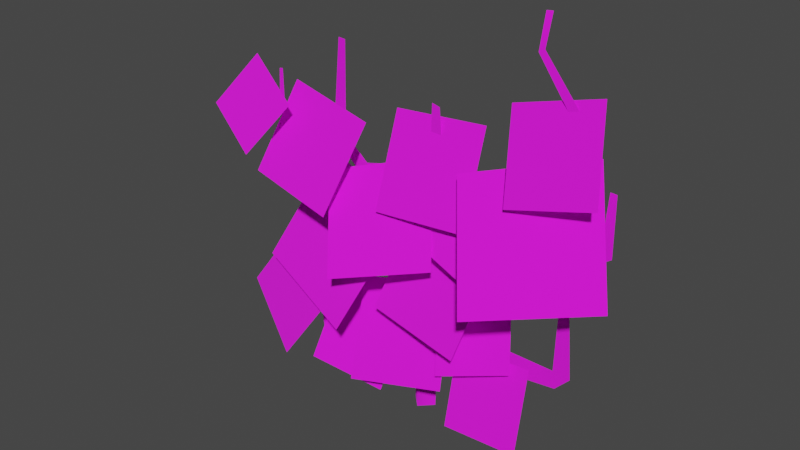 # Source: ivy_leaf_wall_x3_01.blend  (saved by Blender 3.4.6; exported with 4.5.12 LTS)
import bpy
from mathutils import Matrix  # noqa: F401  (used for matrix-valued properties, if any)

bpy.ops.wm.read_factory_settings(use_empty=True)
scene = bpy.context.scene
scene.name = 'Scene'

# ---- collections
col_collection = bpy.data.collections.new('Collection'); scene.collection.children.link(col_collection)
col_export = bpy.data.collections.new('Export'); scene.collection.children.link(col_export)

# ---- images (referenced by path relative to the original .blend; pixels are not part of the script)
import os
ASSET_DIR = os.environ.get("B2B_ASSET_DIR", "")  # directory of the original .blend (textures are referenced by path, not embedded)
HERE = os.path.dirname(os.path.abspath(__file__))  # packed textures are extracted next to this script under _unpacked/

def load_image(name, relpath, width, height, colorspace="sRGB"):
    """Load a texture the original file referenced (path relative to the .blend, or extracted next to this script)."""
    p = next((c for c in (os.path.join(HERE, relpath), os.path.join(ASSET_DIR, relpath)) if relpath and os.path.exists(c)), "")
    if p:
        img = bpy.data.images.load(p, check_existing=True)
        img.name = name
    else:  # same state as the original file: an image datablock whose file is absent (Cycles renders it pink)
        img = bpy.data.images.new(name, width, height)
        img.source = "FILE"
        img.filepath = "//" + (relpath or name)
    img.colorspace_settings.name = colorspace
    return img
img_leaf_ivy_png = load_image('leaf_ivy.png', 'leaf_ivy.png', 1024, 1024, 'sRGB')
img_vine_brown_png = load_image('vine_brown.png', 'vine_brown.png', 1024, 1024, 'sRGB')

# ---- materials (node trees are filled in below, after node groups)
mat_leaf_ivy = bpy.data.materials.new('leaf_ivy')
mat_leaf_ivy.use_backface_culling = True
mat_leaf_ivy.use_transparent_shadow = False
mat_vine_brown = bpy.data.materials.new('vine_brown')
mat_vine_brown.use_backface_culling = True
mat_vine_brown.use_transparent_shadow = False

# ---- material node trees
mat_leaf_ivy.use_nodes = True; mat_leaf_ivy.node_tree.nodes.clear()
_N = mat_leaf_ivy.node_tree.nodes; _L = mat_leaf_ivy.node_tree.links
n0 = _N.new('ShaderNodeBsdfPrincipled'); n0.name = 'Principled BSDF'; n0.location = (10, 300)
n0.distribution = 'GGX'
n0.subsurface_method = 'RANDOM_WALK_SKIN'
n0.inputs[2].default_value = 1.0
n0.inputs[27].default_value = (0.0, 0.0, 0.0, 1.0)
n0.inputs[28].default_value = 1.0
n1 = _N.new('ShaderNodeOutputMaterial'); n1.name = 'Material Output'; n1.location = (320, 270)
n2 = _N.new('ShaderNodeTexImage'); n2.name = 'Image Texture'; n2.location = (-440, 210)
n2.label = 'BASE COLOR'
n2.image = img_leaf_ivy_png
_L.new(n0.outputs[0], n1.inputs[0])
_L.new(n2.outputs[0], n0.inputs[0])
_L.new(n2.outputs[1], n0.inputs[4])
n1.is_active_output = True
mat_vine_brown.use_nodes = True; mat_vine_brown.node_tree.nodes.clear()
_N = mat_vine_brown.node_tree.nodes; _L = mat_vine_brown.node_tree.links
n0 = _N.new('ShaderNodeBsdfPrincipled'); n0.name = 'Principled BSDF'; n0.location = (10, 300)
n0.distribution = 'GGX'
n0.subsurface_method = 'RANDOM_WALK_SKIN'
n0.inputs[2].default_value = 1.0
n0.inputs[27].default_value = (0.0, 0.0, 0.0, 1.0)
n0.inputs[28].default_value = 1.0
n1 = _N.new('ShaderNodeOutputMaterial'); n1.name = 'Material Output'; n1.location = (320, 270)
n2 = _N.new('ShaderNodeTexImage'); n2.name = 'Image Texture'; n2.location = (-440, 210)
n2.label = 'BASE COLOR'
n2.image = img_vine_brown_png
_L.new(n0.outputs[0], n1.inputs[0])
_L.new(n2.outputs[0], n0.inputs[0])
_L.new(n2.outputs[1], n0.inputs[4])
n1.is_active_output = True

# ---- world
world_world = bpy.data.worlds.new('World'); scene.world = world_world
world_world.use_nodes = True; world_world.node_tree.nodes.clear()
_N = world_world.node_tree.nodes; _L = world_world.node_tree.links
n0 = _N.new('ShaderNodeOutputWorld'); n0.name = 'World Output'; n0.location = (300, 300)
n1 = _N.new('ShaderNodeBackground'); n1.name = 'Background'; n1.location = (10, 300)
n1.inputs[0].default_value = (0.05088, 0.05088, 0.05088, 1.0)
_L.new(n1.outputs[0], n0.inputs[0])
n0.is_active_output = True
world_world.color = (0.05088, 0.05088, 0.05088)
world_world.use_sun_shadow = False
world_world.sun_shadow_jitter_overblur = 0.0

# ---- meshes
me_rsrc_world_prop_generic_ivy_wall_x3_01_meshnodes__ivy_leaf_27 = bpy.data.meshes.new('rsrc.world.prop.generic.ivy_wall_x3_01-MeshNodes["ivy_leaf_27"]')
me_rsrc_world_prop_generic_ivy_wall_x3_01_meshnodes__ivy_leaf_27.from_pydata([(-0.5775, -0.9374, 0.4632), (-0.3725, -0.2752, 0.05243), (0.2018, -1.108, 0.5765), (0.4068, -0.4462, 0.1658), (1.357, -2.848, 0.5468), (0.6792, -2.665, 0.525), (1.531, -2.241, 0.2394), (0.8532, -2.058, 0.2176), (1.324, -2.411, 0.6284), (0.4122, -2.158, 0.3024), (1.715, -1.627, 0.1436), (0.8033, -1.374, -0.1824), (0.9769, -1.912, 0.4705), (0.3237, -2.092, 0.5849), (0.7642, -1.339, 0.1565), (0.111, -1.519, 0.2709), (0.452, -2.43, 0.5704), (-0.3095, -2.383, 0.5397), (0.5074, -1.735, 0.2578), (-0.2541, -1.689, 0.227), (-0.02369, -2.058, 0.5805), (-0.7827, -1.843, 0.3161), (0.3013, -1.407, 0.1775), (-0.4577, -1.192, -0.08684), (-0.4632, -2.279, 0.3736), (-1.221, -2.413, 0.4519), (-0.6183, -1.589, 0.05962), (-1.376, -1.724, 0.138), (-0.1206, -1.612, 0.3939), (-1.081, -1.817, 0.6781), (-0.4338, -0.7366, -0.03171), (-1.394, -0.942, 0.2525), (-1.059, -2.316, 0.198), (-1.515, -2.586, 0.3319), (-1.36, -1.9, 0.01283), (-1.816, -2.169, 0.1468), (-0.6723, -0.8419, 0.204), (-1.297, -1.185, 0.496), (-1.086, -0.208, 0.06182), (-1.711, -0.5508, 0.3538), (-0.183, -0.7607, 0.5455), (-0.8679, -0.8006, 0.5094), (-0.1994, -0.1666, 0.2007), (-0.8844, -0.2066, 0.1646), (0.6912, -1.585, 0.4402), (-0.138, -1.644, 0.5802), (0.5743, -0.8383, 0.06621), (-0.2549, -0.898, 0.2062), (1.051, -0.826, 0.3394), (0.4181, -0.7689, 0.3612), (1.097, -0.2272, 0.1324), (0.4651, -0.17, 0.1542), (0.7166, -1.244, 0.5846), (0.1466, -1.046, 0.4703), (0.944, -0.7758, 0.2587), (0.374, -0.5783, 0.1444)], [], [(0, 1, 2), (3, 2, 1), (4, 5, 6), (7, 6, 5), (8, 9, 10), (11, 10, 9), (12, 13, 14), (15, 14, 13), (16, 17, 18), (19, 18, 17), (20, 21, 22), (23, 22, 21), (24, 25, 26), (27, 26, 25), (28, 29, 30), (31, 30, 29), (32, 33, 34), (35, 34, 33), (36, 37, 38), (39, 38, 37), (40, 41, 42), (43, 42, 41), (44, 45, 46), (47, 46, 45), (48, 49, 50), (51, 50, 49), (52, 53, 54), (55, 54, 53)])
me_rsrc_world_prop_generic_ivy_wall_x3_01_meshnodes__ivy_leaf_27.polygons.foreach_set('use_smooth', [0, 0, 0, 1, 0, 0, 0, 0, 0, 0, 0, 0, 0, 0, 0, 0, 0, 0, 0, 0, 0, 0, 0, 0, 0, 0, 0, 0])
_uv = me_rsrc_world_prop_generic_ivy_wall_x3_01_meshnodes__ivy_leaf_27.uv_layers.new(name='UVMap')
_uv.uv.foreach_set('vector', [0.5, 1.0, 0.5, 0.0, 0.75, 1.0, 0.75, 0.0, 0.75, 1.0, 0.5, 0.0, 0.0, 1.0, 0.25, 1.0, 0.0, 0.0, 0.25, 0.0, 0.0, 0.0, 0.25, 1.0, 0.25, 1.0, 0.5, 1.0, 0.25, 0.0, 0.5, 0.0, 0.25, 0.0, 0.5, 1.0, -0.25, 1.0, 0.0, 1.0, -0.25, 0.0, 0.0, 0.0, -0.25, 0.0, 0.0, 1.0, 0.0, 1.0, 0.25, 1.0, 0.0, 0.0, 0.25, 0.0, 0.0, 0.0, 0.25, 1.0, 0.25, 1.0, 0.5, 1.0, 0.25, 0.0, 0.5, 0.0, 0.25, 0.0, 0.5, 1.0, -0.25, 1.0, 0.0, 1.0, -0.25, 0.0, 0.0, 0.0, -0.25, 0.0, 0.0, 1.0, 0.25, 1.0, 0.0, 1.0, 0.25, 0.0, 0.0, 0.0, 0.25, 0.0, 0.0, 1.0, 0.5, 1.0, 0.25, 1.0, 0.5, 0.0, 0.25, 0.0, 0.5, 0.0, 0.25, 1.0, 0.5, 1.0, 0.25, 1.0, 0.5, 0.0, 0.25, 0.0, 0.5, 0.0, 0.25, 1.0, -0.25, 1.0, 0.0, 1.0, -0.25, 0.0, 0.0, 0.0, -0.25, 0.0, 0.0, 1.0, 0.25, 1.0, 0.0, 1.0, 0.25, 0.0, 0.0, 0.0, 0.25, 0.0, 0.0, 1.0, 0.75, 1.0, 0.5, 1.0, 0.75, 0.0, 0.5, 0.0, 0.75, 0.0, 0.5, 1.0, 0.25, 1.0, 0.5, 1.0, 0.25, 0.0, 0.5, 0.0, 0.25, 0.0, 0.5, 1.0])
me_rsrc_world_prop_generic_ivy_wall_x3_01_meshnodes__ivy_leaf_27.materials.append(mat_leaf_ivy)
me_rsrc_world_prop_generic_ivy_wall_x3_01_meshnodes__ivy_leaf_27.update()
me_rsrc_world_prop_generic_ivy_wall_x3_01_meshnodes__ivy_leaf_27.normals_split_custom_set([tuple(v) for v in zip(*[iter([0.007434, -0.5288, -0.8487, 0.007434, -0.5288, -0.8487, 0.007434, -0.5288, -0.8487, 0.00743, -0.5288, -0.8487, 0.00743, -0.5288, -0.8487, 0.00743, -0.5288, -0.8487, -0.08727, -0.43, -0.8986, -0.08727, -0.43, -0.8986, -0.08727, -0.43, -0.8986, -0.08728, -0.43, -0.8986, -0.08728, -0.43, -0.8986, -0.08728, -0.43, -0.8986, 0.1323, -0.5684, -0.8121, 0.1323, -0.5684, -0.8121, 0.1323, -0.5684, -0.8121, 0.1323, -0.5684, -0.8121, 0.1323, -0.5684, -0.8121, 0.1323, -0.5684, -0.8121, -0.01924, -0.486, -0.8737, -0.01924, -0.486, -0.8737, -0.01924, -0.486, -0.8737, -0.01924, -0.486, -0.8737, -0.01924, -0.486, -0.8737, -0.01924, -0.486, -0.8737, 0.01152, -0.4113, -0.9114, 0.01152, -0.4113, -0.9114, 0.01152, -0.4113, -0.9114, 0.01152, -0.4113, -0.9114, 0.01152, -0.4113, -0.9114, 0.01152, -0.4113, -0.9114, 0.1235, -0.5659, -0.8152, 0.1235, -0.5659, -0.8152, 0.1235, -0.5659, -0.8152, 0.1235, -0.5659, -0.8152, 0.1235, -0.5659, -0.8152, 0.1235, -0.5659, -0.8152, -0.01965, -0.4179, -0.9083, -0.01965, -0.4179, -0.9083, -0.01965, -0.4179, -0.9083, -0.01965, -0.4179, -0.9083, -0.01965, -0.4179, -0.9083, -0.01965, -0.4179, -0.9083, -0.1543, -0.4761, -0.8657, -0.1543, -0.4761, -0.8657, -0.1543, -0.4761, -0.8657, -0.1543, -0.4761, -0.8657, -0.1543, -0.4761, -0.8657, -0.1543, -0.4761, -0.8657, -0.01965, -0.4179, -0.9083, -0.01965, -0.4179, -0.9083, -0.01965, -0.4179, -0.9083, -0.01964, -0.4179, -0.9083, -0.01964, -0.4179, -0.9083, -0.01964, -0.4179, -0.9083, -0.2298, -0.3535, -0.9068, -0.2298, -0.3535, -0.9068, -0.2298, -0.3535, -0.9068, -0.2298, -0.3535, -0.9068, -0.2298, -0.3535, -0.9068, -0.2298, -0.3535, -0.9068, 0.0746, -0.4991, -0.8633, 0.0746, -0.4991, -0.8633, 0.0746, -0.4991, -0.8633, 0.0746, -0.4991, -0.8633, 0.0746, -0.4991, -0.8633, 0.0746, -0.4991, -0.8633, -0.1156, -0.4594, -0.8807, -0.1156, -0.4594, -0.8807, -0.1156, -0.4594, -0.8807, -0.1156, -0.4594, -0.8807, -0.1156, -0.4594, -0.8807, -0.1156, -0.4594, -0.8807, -0.06169, -0.3218, -0.9448, -0.06169, -0.3218, -0.9448, -0.06169, -0.3218, -0.9448, -0.06169, -0.3218, -0.9448, -0.06169, -0.3218, -0.9448, -0.06169, -0.3218, -0.9448, -0.02881, -0.5617, -0.8268, -0.02881, -0.5617, -0.8268, -0.02881, -0.5617, -0.8268, -0.02881, -0.5617, -0.8268, -0.02881, -0.5617, -0.8268, -0.02881, -0.5617, -0.8268])] * 3)])
me_rsrc_world_prop_generic_ivy_wall_x3_01_meshnodes__vine_base02 = bpy.data.meshes.new('rsrc.world.prop.generic.ivy_wall_x3_01-MeshNodes["vine_base02"]')
me_rsrc_world_prop_generic_ivy_wall_x3_01_meshnodes__vine_base02.from_pydata([(1.161, -1.345, 0.501), (1.146, -0.7781, 0.501), (1.24, -1.325, 0.501), (1.287, -0.7605, 0.501), (1.169, -0.6369, 0.501), (0.5291, -0.7868, 0.501), (0.5514, -0.5654, 0.501), (0.02574, -1.459, 0.501), (0.3008, -1.233, 0.501), (0.05155, -1.502, 0.501), (0.3708, -1.383, 0.501), (1.097, -2.42, 0.501), (0.8871, -2.481, 0.501), (1.055, -2.312, 0.501), (0.8713, -2.433, 0.501), (1.464, -2.265, 0.501), (1.432, -1.846, 0.501), (1.515, -2.262, 0.501), (1.52, -1.801, 0.501), (1.444, -1.748, 0.501), (1.014, -1.889, 0.501), (0.9406, -1.734, 0.501), (0.03369, -2.513, 0.505), (0.1004, -2.496, 0.505), (0.1393, -2.02, 0.505), (0.04023, -1.915, 0.505), (0.02067, -2.035, 0.505), (-0.5991, -1.882, 0.505), (-0.4465, -1.7, 0.505), (-0.3809, -1.588, 0.505), (-0.6949, -1.367, 0.505), (-0.2784, -1.411, 0.505), (-0.6459, -1.292, 0.505), (-0.5419, -1.099, 0.501), (-0.5739, -0.6791, 0.501), (-0.4916, -1.095, 0.501), (-0.4859, -0.6348, 0.501), (-0.5626, -0.5811, 0.501), (-0.9928, -0.722, 0.501), (-1.066, -0.5676, 0.501), (-0.05727, -0.4202, 0.505), (-0.5226, -0.3754, 0.505), (-0.04753, -0.2376, 0.505), (-0.5133, -0.29, 0.505), (-1.157, -0.9106, 0.5), (-1.033, 0.0, 0.5), (-0.933, 0.0, 0.4), (-1.05, -0.9457, 0.5), (-0.833, 0.0, 0.5), (0.842, -3.27, 0.7), (0.7887, -3.264, 0.7), (0.8375, -3.034, 0.56), (0.8848, -3.06, 0.56), (1.151, -2.675, 0.5), (1.249, -2.681, 0.5), (0.8626, -1.828, 0.5), (1.003, -1.782, 0.5), (0.2886, -1.36, 0.5), (0.4764, -1.274, 0.5), (0.3682, -0.538, 0.5), (0.5717, -0.5931, 0.5), (0.4046, 0.0, 0.4), (0.5046, 0.0, 0.5), (0.3046, 0.0, 0.5), (-1.462, -2.434, 0.507), (-1.482, -2.07, 0.507), (-1.429, -2.44, 0.507), (-1.425, -2.104, 0.507), (-1.423, -2.004, 0.507), (-1.386, -2.08, 0.507), (-0.8576, -1.992, 0.507), (-0.8703, -2.125, 0.507), (-0.8296, -2.81, 0.502), (-0.9003, -2.033, 0.502), (-0.7673, -2.805, 0.502), (-0.7801, -2.069, 0.502), (-0.3931, -1.543, 0.502), (-0.2745, -1.634, 0.502), (0.1356, -1.052, 0.501), (-0.04753, -0.9823, 0.5011), (0.01025, 0.0, 0.4), (-0.08975, 0.0, 0.5), (0.1103, 0.0, 0.5)], [], [(0, 1, 2), (3, 2, 1), (4, 3, 1), (1, 5, 4), (6, 4, 5), (7, 8, 9), (10, 9, 8), (11, 12, 13), (14, 13, 12), (15, 16, 17), (18, 17, 16), (19, 18, 16), (16, 20, 19), (21, 19, 20), (22, 26, 23), (24, 23, 26), (25, 24, 26), (26, 27, 25), (28, 25, 27), (29, 30, 31), (32, 31, 30), (33, 34, 35), (36, 35, 34), (37, 36, 34), (34, 38, 37), (39, 37, 38), (40, 41, 42), (43, 42, 41), (44, 45, 46), (46, 47, 44), (48, 47, 46), (49, 50, 51), (51, 52, 49), (52, 51, 53), (53, 54, 52), (53, 55, 54), (56, 54, 55), (55, 57, 56), (58, 56, 57), (57, 59, 58), (60, 58, 59), (61, 60, 59), (62, 60, 61), (59, 63, 61), (64, 65, 66), (67, 66, 65), (65, 68, 67), (69, 67, 68), (68, 70, 69), (71, 69, 70), (72, 73, 74), (75, 74, 73), (73, 76, 75), (77, 75, 76), (77, 76, 78), (78, 76, 79), (78, 79, 80), (80, 79, 81), (78, 80, 82)])
me_rsrc_world_prop_generic_ivy_wall_x3_01_meshnodes__vine_base02.polygons.foreach_set('use_smooth', [0, 0, 0, 0, 0, 0, 0, 0, 0, 0, 0, 0, 0, 0, 0, 0, 0, 0, 0, 0, 0, 0, 0, 0, 0, 0, 0, 0, 1, 1, 1, 1, 1, 1, 1, 1, 1, 0, 0, 1, 1, 1, 1, 1, 0, 0, 0, 0, 0, 0, 0, 0, 1, 1, 1, 1, 1, 1, 1])
_uv = me_rsrc_world_prop_generic_ivy_wall_x3_01_meshnodes__vine_base02.uv_layers.new(name='UVMap')
_uv.uv.foreach_set('vector', [0.0, 1.0, 0.0, 0.75, 1.0, 1.0, 1.0, 0.75, 1.0, 1.0, 0.0, 0.75, 1.0, 0.5, 1.0, 0.75, 0.0, 0.5, 0.0, 0.5, 0.0, 0.25, 1.0, 0.5, 1.0, 0.25, 1.0, 0.5, 0.0, 0.25, 0.1, 0.5, 0.0, 0.25, 0.7, 0.5, 0.8, 0.25, 0.7, 0.5, 0.0, 0.25, 0.2, 1.0, 0.25, 0.75, 1.0, 1.0, 0.95, 0.75, 1.0, 1.0, 0.25, 0.75, 0.0, 1.0, 0.0, 0.75, 1.0, 1.0, 1.0, 0.75, 1.0, 1.0, 0.0, 0.75, 1.0, 0.5, 1.0, 0.75, 0.0, 0.5, 0.0, 0.5, 0.0, 0.25, 1.0, 0.5, 1.0, 0.25, 1.0, 0.5, 0.0, 0.25, 0.0, 1.0, 0.0, 0.75, 1.0, 1.0, 1.0, 0.75, 1.0, 1.0, 0.0, 0.75, 1.0, 0.5, 1.0, 0.75, 0.0, 0.5, 0.0, 0.5, 0.0, 0.25, 1.0, 0.5, 1.0, 0.25, 1.0, 0.5, 0.0, 0.25, 0.2, 1.0, 0.2, 0.75, 1.0, 1.0, 1.0, 0.75, 1.0, 1.0, 0.2, 0.75, 0.0, 1.0, 0.0, 0.75, 1.0, 1.0, 1.0, 0.75, 1.0, 1.0, 0.0, 0.75, 1.0, 0.5, 1.0, 0.75, 0.0, 0.5, 0.0, 0.5, 0.0, 0.25, 1.0, 0.5, 1.0, 0.25, 1.0, 0.5, 0.0, 0.25, 0.2, 1.0, 0.2, 0.75, 1.0, 1.0, 1.0, 0.75, 1.0, 1.0, 0.2, 0.75, 0.0, 0.25, 0.0, 0.0, 0.5188, 0.0, 0.5188, 0.0, 1.0, 0.25, 0.0, 0.25, 1.0, 0.0, 1.0, 0.25, 0.5188, 0.0, 1.0, 1.0, 0.0, 1.0, 0.0, 1.0, 0.0, 1.0, 1.0, 1.0, 1.0, 1.0, 1.0, 1.0, 0.0, 1.0, 0.0, 1.0, 0.0, 1.0, 1.0, 1.0, 1.0, 1.0, 0.0, 1.0, 0.0, 0.75, 1.0, 1.0, 1.0, 0.75, 1.0, 1.0, 0.0, 0.75, 0.0, 0.75, 0.0, 0.5, 1.0, 0.75, 1.0, 0.5, 1.0, 0.75, 0.0, 0.5, 0.0, 0.5, 0.0, 0.25, 1.0, 0.5, 1.0, 0.25, 1.0, 0.5, 0.0, 0.25, 0.5188, 0.0, 1.0, 0.25, 0.0, 0.25, 1.0, 0.0, 1.0, 0.25, 0.5188, 0.0, 0.0, 0.25, 0.0, 0.0, 0.5188, 0.0, 1.0, 0.25, 1.0, 0.5, 0.0, 0.25, 0.0, 0.5, 0.0, 0.25, 1.0, 0.5, 1.0, 0.5, 1.0, 0.75, 0.0, 0.5, 0.0, 0.75, 0.0, 0.5, 1.0, 0.75, 1.0, 0.75, 1.0, 1.0, 0.0, 0.75, 0.0, 1.0, 0.0, 0.75, 1.0, 1.0, 0.0, 0.75, 0.0, 0.5, 1.0, 0.75, 1.0, 0.5, 1.0, 0.75, 0.0, 0.5, 0.0, 0.5, 0.0, 0.25, 1.0, 0.5, 1.0, 0.25, 1.0, 0.5, 0.0, 0.25, 1.0, 0.25, 0.0, 0.25, 1.0, 0.3732, 1.0, 0.3732, 0.0, 0.25, 0.0, 0.357, 1.0, 0.3732, 0.0, 0.357, 0.5, 0.5218, 0.5, 0.5218, 0.0, 0.357, 0.0, 0.525, 1.0, 0.3732, 0.5, 0.5218, 1.0, 0.5])
me_rsrc_world_prop_generic_ivy_wall_x3_01_meshnodes__vine_base02.materials.append(mat_vine_brown)
me_rsrc_world_prop_generic_ivy_wall_x3_01_meshnodes__vine_base02.update()
me_rsrc_world_prop_generic_ivy_wall_x3_01_meshnodes__vine_base02.normals_split_custom_set([tuple(v) for v in zip(*[iter([0.0, 0.0, -1.0, 0.0, 0.0, -1.0, 0.0, 0.0, -1.0, 0.0, 0.0, -1.0, 0.0, 0.0, -1.0, 0.0, 0.0, -1.0, -1.919e-07, 0.0, -1.0, -1.919e-07, 0.0, -1.0, -1.919e-07, 0.0, -1.0, 0.0, 0.0, -1.0, 0.0, 0.0, -1.0, 0.0, 0.0, -1.0, 0.0, 0.0, -1.0, 0.0, 0.0, -1.0, 0.0, 0.0, -1.0, -1.686e-06, 0.0, -1.0, -1.686e-06, 0.0, -1.0, -1.686e-06, 0.0, -1.0, 5.303e-07, 0.0, -1.0, 5.303e-07, 0.0, -1.0, 5.303e-07, 0.0, -1.0, 0.0, 0.0, -1.0, 0.0, 0.0, -1.0, 0.0, 0.0, -1.0, 0.0, 0.0, -1.0, 0.0, 0.0, -1.0, 0.0, 0.0, -1.0, 0.0, 0.0, -1.0, 0.0, 0.0, -1.0, 0.0, 0.0, -1.0, 0.0, 0.0, -1.0, 0.0, 0.0, -1.0, 0.0, 0.0, -1.0, -4.585e-07, 0.0, -1.0, -4.585e-07, 0.0, -1.0, -4.585e-07, 0.0, -1.0, 0.0, 0.0, -1.0, 0.0, 0.0, -1.0, 0.0, 0.0, -1.0, 0.0, 0.0, -1.0, 0.0, 0.0, -1.0, 0.0, 0.0, -1.0, 0.0, 0.0, -1.0, 0.0, 0.0, -1.0, 0.0, 0.0, -1.0, 0.0, 0.0, -1.0, 0.0, 0.0, -1.0, 0.0, 0.0, -1.0, 0.0, 0.0, -1.0, 0.0, 0.0, -1.0, 0.0, 0.0, -1.0, 0.0, 0.0, -1.0, 0.0, 0.0, -1.0, 0.0, 0.0, -1.0, 0.0, 0.0, -1.0, 0.0, 0.0, -1.0, 0.0, 0.0, -1.0, 4.759e-08, 0.0, -1.0, 4.759e-08, 0.0, -1.0, 4.759e-08, 0.0, -1.0, 1.119e-07, 0.0, -1.0, 1.119e-07, 0.0, -1.0, 1.119e-07, 0.0, -1.0, 1.404e-06, 0.0, -1.0, 1.404e-06, 0.0, -1.0, 1.404e-06, 0.0, -1.0, 0.0, 0.0, -1.0, 0.0, 0.0, -1.0, 0.0, 0.0, -1.0, -4.585e-07, 0.0, -1.0, -4.585e-07, 0.0, -1.0, -4.585e-07, 0.0, -1.0, 0.0, 0.0, -1.0, 0.0, 0.0, -1.0, 0.0, 0.0, -1.0, 0.0, 0.0, -1.0, 0.0, 0.0, -1.0, 0.0, 0.0, -1.0, 0.0, 0.0, -1.0, 0.0, 0.0, -1.0, 0.0, 0.0, -1.0, 0.0, 0.0, -1.0, 0.0, 0.0, -1.0, 0.0, 0.0, -1.0, -0.09108, -0.08654, -0.9921, -0.7039, 0.09588, -0.7038, 0.07773, -0.06389, -0.9949, 0.07773, -0.06389, -0.9949, 0.03806, -0.1097, -0.9932, -0.09108, -0.08654, -0.9921, 0.698, -0.1602, -0.698, 0.03806, -0.1097, -0.9932, 0.07773, -0.06389, -0.9949, -0.07972, -0.5109, -0.8559, -0.05517, -0.5114, -0.8576, -0.1513, -0.3136, -0.9374, -0.1513, -0.3136, -0.9374, -0.1645, -0.3134, -0.9353, -0.07972, -0.5109, -0.8559, -0.1645, -0.3134, -0.9353, -0.1513, -0.3136, -0.9374, -0.006189, -0.07789, -0.9969, -0.006189, -0.07789, -0.9969, -0.003741, -0.06116, -0.9981, -0.1645, -0.3134, -0.9353, -0.006189, -0.07789, -0.9969, 0.0, 0.0, -1.0, -0.003741, -0.06116, -0.9981, 0.0, 0.0, -1.0, -0.003741, -0.06116, -0.9981, 0.0, 0.0, -1.0, 0.0, 0.0, -1.0, 0.0, 0.0, -1.0, 0.0, 0.0, -1.0, 0.0, 0.0, -1.0, 0.0, 0.0, -1.0, 0.0, 0.0, -1.0, 0.0, 0.0, -1.0, -0.08031, -0.101, -0.9916, 0.0, 0.0, -1.0, 0.03814, -0.05833, -0.9976, 0.0, 0.0, -1.0, -0.08031, -0.101, -0.9916, -0.04896, -0.03438, -0.9982, 0.03814, -0.05833, -0.9976, -0.08031, -0.101, -0.9916, 0.7048, 0.07968, -0.7049, 0.03814, -0.05833, -0.9976, -0.04896, -0.03438, -0.9982, -0.08031, -0.101, -0.9916, -0.7047, -0.08322, -0.7047, -0.04896, -0.03438, -0.9982, 0.0, 0.0, -1.0, 0.0, 0.0, -1.0, 0.0, 0.0, -1.0, -1.545e-06, 0.0, -1.0, -1.545e-06, 0.0, -1.0, -1.545e-06, 0.0, -1.0, -1.304e-06, 0.0, -1.0, -1.304e-06, 0.0, -1.0, -1.304e-06, 0.0, -1.0, 1.933e-06, 0.0, -1.0, 1.933e-06, 0.0, -1.0, 1.933e-06, 0.0, -1.0, 0.0, 0.0, -1.0, 0.0, 0.0, -1.0, 0.0, 0.0, -1.0, -1.079e-07, 0.0, -1.0, -1.079e-07, 0.0, -1.0, -1.079e-07, 0.0, -1.0, 0.0, 0.0, -1.0, 0.0, 0.0, -1.0, 0.0, 0.0, -1.0, -6.776e-07, 0.0, -1.0, -6.776e-07, 0.0, -1.0, -6.776e-07, 0.0, -1.0, 0.0, 0.0, -1.0, -0.000441, -0.0005292, -1.0, 0.0, 0.0, -1.0, -0.0004522, -0.0005941, -1.0, 0.0, 0.0, -1.0, -0.000441, -0.0005292, -1.0, -0.0004522, -0.0005941, -1.0, -0.000441, -0.0005292, -1.0, 0.02008, -0.04319, -0.9989, 0.02008, -0.04319, -0.9989, -0.000441, -0.0005292, -1.0, -0.04726, -0.05186, -0.9975, 0.02008, -0.04319, -0.9989, -0.04726, -0.05186, -0.9975, -0.01483, -0.01805, -0.9997, -0.01483, -0.01805, -0.9997, -0.04726, -0.05186, -0.9975, -0.7068, -0.0312, -0.7068, 0.02008, -0.04319, -0.9989, -0.01483, -0.01805, -0.9997, 0.707, 0.01637, -0.707])] * 3)])

# ---- objects
ob_generic_ivy_wall_x3_01_meshnodes__ivy_leaf_27 = bpy.data.objects.new('generic.ivy_wall_x3_01-MeshNodes["ivy_leaf_27"]', me_rsrc_world_prop_generic_ivy_wall_x3_01_meshnodes__ivy_leaf_27)
ob_generic_ivy_wall_x3_01_meshnodes__vine_base02 = bpy.data.objects.new('generic.ivy_wall_x3_01-MeshNodes["vine_base02"]', me_rsrc_world_prop_generic_ivy_wall_x3_01_meshnodes__vine_base02)

# ---- transforms, parenting, visibility, modifiers, constraints
ob_generic_ivy_wall_x3_01_meshnodes__ivy_leaf_27.location = (0.0, 0.0, 0.0)
ob_generic_ivy_wall_x3_01_meshnodes__ivy_leaf_27.rotation_mode = 'QUATERNION'
ob_generic_ivy_wall_x3_01_meshnodes__ivy_leaf_27.rotation_quaternion = (0.7071, -0.7071, -1.57e-16, -9.358e-24)
ob_generic_ivy_wall_x3_01_meshnodes__vine_base02.location = (0.0, 0.0, 0.0)
ob_generic_ivy_wall_x3_01_meshnodes__vine_base02.rotation_mode = 'QUATERNION'
ob_generic_ivy_wall_x3_01_meshnodes__vine_base02.rotation_quaternion = (0.7071, -0.7071, -1.57e-16, -9.358e-24)

# ---- collection membership
scene.collection.objects.link(ob_generic_ivy_wall_x3_01_meshnodes__ivy_leaf_27)
scene.collection.objects.link(ob_generic_ivy_wall_x3_01_meshnodes__vine_base02)

# ---- scene / render settings (as saved in the file)
scene.frame_start = 1; scene.frame_end = 250; scene.frame_set(1)
scene.render.engine = 'BLENDER_EEVEE_NEXT'
scene.cycles.sampling_pattern = 'TABULATED_SOBOL'
scene.cycles.use_light_tree = False
scene.view_settings.view_transform = 'Filmic'
bpy.context.view_layer.update()

# ---- added for rendering (the .blend has no active camera and no usable light): camera, sun
cam_auto = bpy.data.cameras.new('AutoCamera')
cam_auto.lens = 50.0
cam_auto.sensor_width = 36.0
cam_auto.clip_end = 1000.0
ob_auto_camera = bpy.data.objects.new('AutoCamera', cam_auto)
scene.collection.objects.link(ob_auto_camera)
ob_auto_camera.location = (4.47653, -5.17328, 5.25623)
ob_auto_camera.rotation_euler = (1.09748, -7.21219e-08, 0.694738)
scene.camera = ob_auto_camera
light_auto_sun = bpy.data.lights.new('AutoSun', 'SUN')
light_auto_sun.energy = 3.0
light_auto_sun.angle = 0.0523599
ob_auto_sun = bpy.data.objects.new('AutoSun', light_auto_sun)
scene.collection.objects.link(ob_auto_sun)
ob_auto_sun.rotation_euler = (0.872665, 0.174533, 0.523599)
bpy.context.view_layer.update()
